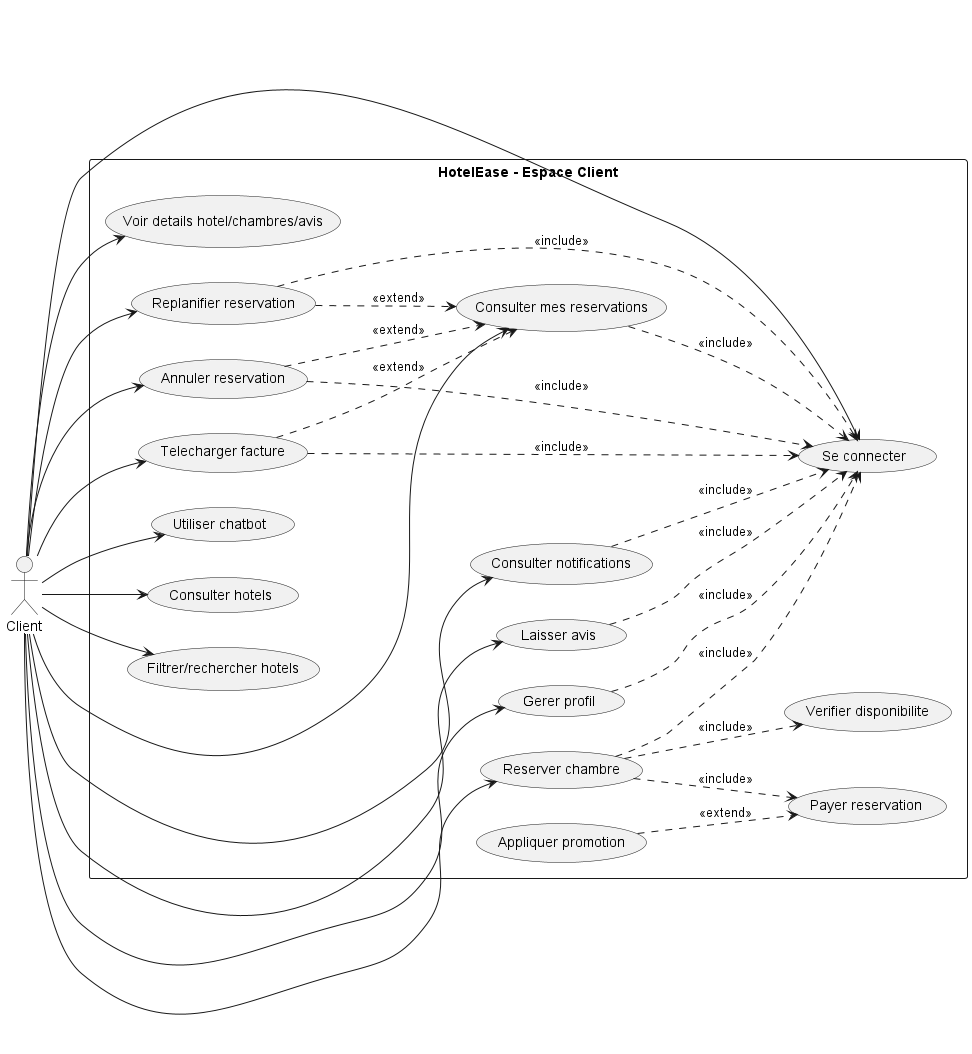

The diagram above was rendered by PlantUML. Its source (embedded in the PNG):
@startuml
left to right direction
skinparam packageStyle rectangle

actor Client

rectangle "HotelEase - Espace Client" {
  usecase "Se connecter" as C1
  usecase "Consulter hotels" as C2
  usecase "Filtrer/rechercher hotels" as C3
  usecase "Voir details hotel/chambres/avis" as C4
  usecase "Reserver chambre" as C5
  usecase "Verifier disponibilite" as C6
  usecase "Payer reservation" as C7
  usecase "Appliquer promotion" as C8
  usecase "Consulter mes reservations" as C9
  usecase "Replanifier reservation" as C10
  usecase "Annuler reservation" as C11
  usecase "Telecharger facture" as C12
  usecase "Laisser avis" as C13
  usecase "Gerer profil" as C14
  usecase "Consulter notifications" as C15
  usecase "Utiliser chatbot" as C16
}

Client --> C1
Client --> C2
Client --> C3
Client --> C4
Client --> C5
Client --> C9
Client --> C10
Client --> C11
Client --> C12
Client --> C13
Client --> C14
Client --> C15
Client --> C16

C5 ..> C1 : <<include>>
C5 ..> C6 : <<include>>
C5 ..> C7 : <<include>>
C8 ..> C7 : <<extend>>

C9 ..> C1 : <<include>>
C10 ..> C1 : <<include>>
C11 ..> C1 : <<include>>
C12 ..> C1 : <<include>>
C13 ..> C1 : <<include>>
C14 ..> C1 : <<include>>
C15 ..> C1 : <<include>>

C10 ..> C9 : <<extend>>
C11 ..> C9 : <<extend>>
C12 ..> C9 : <<extend>>
@enduml